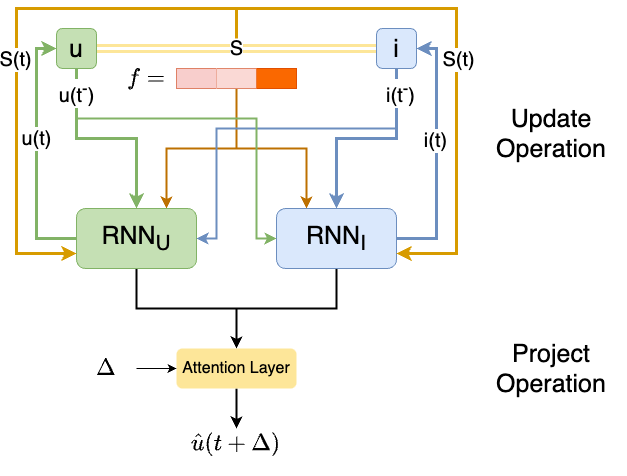

The diagram above was exported from draw.io. Its source (the exported page's mxGraphModel, read from the mxfile embedded in the PNG):
<mxGraphModel dx="821" dy="547" grid="1" gridSize="10" guides="1" tooltips="1" connect="1" arrows="1" fold="1" page="1" pageScale="1" pageWidth="1169" pageHeight="827" math="1" shadow="0">
  <root>
    <mxCell id="0" />
    <mxCell id="1" parent="0" />
    <mxCell id="TErrpsA_D74F7WEM8yN2-4" value="" style="edgeStyle=orthogonalEdgeStyle;rounded=0;orthogonalLoop=1;jettySize=auto;html=1;fillColor=#e1d5e7;strokeColor=#fde699;shape=link;strokeWidth=3;" parent="1" source="TErrpsA_D74F7WEM8yN2-1" target="TErrpsA_D74F7WEM8yN2-3" edge="1">
      <mxGeometry relative="1" as="geometry" />
    </mxCell>
    <mxCell id="37zcgmlr-g9fYz6aY1wV-2" value="&lt;font style=&quot;font-size: 20px;&quot;&gt;S&lt;/font&gt;" style="edgeLabel;html=1;align=center;verticalAlign=middle;resizable=0;points=[];" parent="TErrpsA_D74F7WEM8yN2-4" vertex="1" connectable="0">
      <mxGeometry y="-4" relative="1" as="geometry">
        <mxPoint y="-4" as="offset" />
      </mxGeometry>
    </mxCell>
    <mxCell id="TErrpsA_D74F7WEM8yN2-21" value="" style="edgeStyle=orthogonalEdgeStyle;rounded=0;orthogonalLoop=1;jettySize=auto;html=1;fillColor=#d5e8d4;strokeColor=#82b366;strokeWidth=3;" parent="1" source="TErrpsA_D74F7WEM8yN2-1" target="TErrpsA_D74F7WEM8yN2-20" edge="1">
      <mxGeometry relative="1" as="geometry" />
    </mxCell>
    <mxCell id="TErrpsA_D74F7WEM8yN2-26" value="&lt;font style=&quot;font-size: 20px;&quot;&gt;u(t&lt;sup&gt;-&lt;/sup&gt;)&lt;/font&gt;" style="edgeLabel;html=1;align=center;verticalAlign=middle;resizable=0;points=[];labelBorderColor=none;" parent="TErrpsA_D74F7WEM8yN2-21" vertex="1" connectable="0">
      <mxGeometry x="0.0818" y="-1" relative="1" as="geometry">
        <mxPoint x="-38" y="-46" as="offset" />
      </mxGeometry>
    </mxCell>
    <mxCell id="TErrpsA_D74F7WEM8yN2-1" value="&lt;font style=&quot;font-size: 25px;&quot;&gt;u&lt;/font&gt;" style="rounded=1;whiteSpace=wrap;html=1;fillColor=#c5e0b4;strokeColor=#82b366;" parent="1" vertex="1">
      <mxGeometry x="220" y="140" width="40" height="40" as="geometry" />
    </mxCell>
    <mxCell id="TErrpsA_D74F7WEM8yN2-39" style="edgeStyle=orthogonalEdgeStyle;rounded=0;orthogonalLoop=1;jettySize=auto;html=1;entryX=0.5;entryY=0;entryDx=0;entryDy=0;fillColor=#dae8fc;strokeColor=#6c8ebf;strokeWidth=3;" parent="1" source="TErrpsA_D74F7WEM8yN2-3" target="TErrpsA_D74F7WEM8yN2-29" edge="1">
      <mxGeometry relative="1" as="geometry" />
    </mxCell>
    <mxCell id="TErrpsA_D74F7WEM8yN2-3" value="&lt;font style=&quot;font-size: 25px;&quot;&gt;i&lt;/font&gt;" style="rounded=1;whiteSpace=wrap;html=1;fillColor=#dae8fc;strokeColor=#6c8ebf;" parent="1" vertex="1">
      <mxGeometry x="540" y="140" width="40" height="40" as="geometry" />
    </mxCell>
    <mxCell id="TErrpsA_D74F7WEM8yN2-32" style="edgeStyle=orthogonalEdgeStyle;rounded=0;orthogonalLoop=1;jettySize=auto;html=1;entryX=0.75;entryY=0;entryDx=0;entryDy=0;fillColor=#f0a30a;strokeColor=#BD7000;strokeWidth=2;" parent="1" source="TErrpsA_D74F7WEM8yN2-6" target="TErrpsA_D74F7WEM8yN2-20" edge="1">
      <mxGeometry relative="1" as="geometry" />
    </mxCell>
    <mxCell id="TErrpsA_D74F7WEM8yN2-33" style="edgeStyle=orthogonalEdgeStyle;rounded=0;orthogonalLoop=1;jettySize=auto;html=1;entryX=0.25;entryY=0;entryDx=0;entryDy=0;fillColor=#f0a30a;strokeColor=#BD7000;strokeWidth=2;" parent="1" source="TErrpsA_D74F7WEM8yN2-6" target="TErrpsA_D74F7WEM8yN2-29" edge="1">
      <mxGeometry relative="1" as="geometry">
        <Array as="points">
          <mxPoint x="400" y="260" />
          <mxPoint x="470" y="260" />
        </Array>
      </mxGeometry>
    </mxCell>
    <mxCell id="TErrpsA_D74F7WEM8yN2-6" value="" style="shape=table;startSize=0;container=1;collapsible=0;childLayout=tableLayout;fontSize=16;fillColor=#fa6800;fontColor=#000000;strokeColor=#C73500;gradientColor=none;swimlaneFillColor=#a23f3f;fillStyle=auto;" parent="1" vertex="1">
      <mxGeometry x="340" y="180" width="120" height="20" as="geometry" />
    </mxCell>
    <mxCell id="TErrpsA_D74F7WEM8yN2-7" value="" style="shape=tableRow;horizontal=0;startSize=0;swimlaneHead=0;swimlaneBody=0;strokeColor=inherit;top=0;left=0;bottom=0;right=0;collapsible=0;dropTarget=0;fillColor=none;points=[[0,0.5],[1,0.5]];portConstraint=eastwest;fontSize=16;" parent="TErrpsA_D74F7WEM8yN2-6" vertex="1">
      <mxGeometry width="120" height="20" as="geometry" />
    </mxCell>
    <mxCell id="TErrpsA_D74F7WEM8yN2-8" value="" style="shape=partialRectangle;html=1;whiteSpace=wrap;connectable=0;strokeColor=#b85450;overflow=hidden;fillColor=#f8cecc;top=0;left=0;bottom=0;right=0;pointerEvents=1;fontSize=16;" parent="TErrpsA_D74F7WEM8yN2-7" vertex="1">
      <mxGeometry width="40" height="20" as="geometry">
        <mxRectangle width="40" height="20" as="alternateBounds" />
      </mxGeometry>
    </mxCell>
    <mxCell id="TErrpsA_D74F7WEM8yN2-9" value="" style="shape=partialRectangle;html=1;whiteSpace=wrap;connectable=0;strokeColor=#ae4132;overflow=hidden;fillColor=#fad9d5;top=0;left=0;bottom=0;right=0;pointerEvents=1;fontSize=16;" parent="TErrpsA_D74F7WEM8yN2-7" vertex="1">
      <mxGeometry x="40" width="40" height="20" as="geometry">
        <mxRectangle width="40" height="20" as="alternateBounds" />
      </mxGeometry>
    </mxCell>
    <mxCell id="TErrpsA_D74F7WEM8yN2-10" value="" style="shape=partialRectangle;html=1;whiteSpace=wrap;connectable=0;strokeColor=#C73500;overflow=hidden;fillColor=#fa6800;top=0;left=0;bottom=0;right=0;pointerEvents=1;fontSize=16;fontColor=#000000;" parent="TErrpsA_D74F7WEM8yN2-7" vertex="1">
      <mxGeometry x="80" width="40" height="20" as="geometry">
        <mxRectangle width="40" height="20" as="alternateBounds" />
      </mxGeometry>
    </mxCell>
    <mxCell id="TErrpsA_D74F7WEM8yN2-22" style="edgeStyle=orthogonalEdgeStyle;rounded=0;orthogonalLoop=1;jettySize=auto;html=1;exitX=0;exitY=0.5;exitDx=0;exitDy=0;entryX=0;entryY=0.5;entryDx=0;entryDy=0;strokeWidth=3;fillColor=#d5e8d4;strokeColor=#82b366;" parent="1" source="TErrpsA_D74F7WEM8yN2-20" target="TErrpsA_D74F7WEM8yN2-1" edge="1">
      <mxGeometry relative="1" as="geometry">
        <Array as="points">
          <mxPoint x="200" y="350" />
          <mxPoint x="200" y="160" />
        </Array>
      </mxGeometry>
    </mxCell>
    <mxCell id="TErrpsA_D74F7WEM8yN2-27" value="&lt;font style=&quot;font-size: 20px;&quot;&gt;u(t)&lt;/font&gt;" style="edgeLabel;html=1;align=center;verticalAlign=middle;resizable=0;points=[];" parent="TErrpsA_D74F7WEM8yN2-22" vertex="1" connectable="0">
      <mxGeometry x="-0.6216" y="-1" relative="1" as="geometry">
        <mxPoint x="-1" y="-93" as="offset" />
      </mxGeometry>
    </mxCell>
    <mxCell id="TErrpsA_D74F7WEM8yN2-65" value="" style="edgeStyle=orthogonalEdgeStyle;rounded=0;orthogonalLoop=1;jettySize=auto;html=1;fontSize=20;strokeWidth=2;" parent="1" source="TErrpsA_D74F7WEM8yN2-20" target="TErrpsA_D74F7WEM8yN2-64" edge="1">
      <mxGeometry relative="1" as="geometry" />
    </mxCell>
    <mxCell id="TErrpsA_D74F7WEM8yN2-20" value="&lt;font style=&quot;font-size: 25px;&quot;&gt;RNN&lt;sub&gt;U&lt;/sub&gt;&lt;/font&gt;" style="whiteSpace=wrap;html=1;rounded=1;fillColor=#c5e0b4;strokeColor=#82b366;" parent="1" vertex="1">
      <mxGeometry x="240" y="320" width="120" height="60" as="geometry" />
    </mxCell>
    <mxCell id="TErrpsA_D74F7WEM8yN2-35" style="edgeStyle=orthogonalEdgeStyle;rounded=0;orthogonalLoop=1;jettySize=auto;html=1;entryX=1;entryY=0.5;entryDx=0;entryDy=0;fillColor=#dae8fc;strokeColor=#6c8ebf;strokeWidth=3;" parent="1" source="TErrpsA_D74F7WEM8yN2-29" target="TErrpsA_D74F7WEM8yN2-3" edge="1">
      <mxGeometry relative="1" as="geometry">
        <Array as="points">
          <mxPoint x="600" y="350" />
          <mxPoint x="600" y="160" />
        </Array>
      </mxGeometry>
    </mxCell>
    <mxCell id="TErrpsA_D74F7WEM8yN2-66" style="edgeStyle=orthogonalEdgeStyle;rounded=0;orthogonalLoop=1;jettySize=auto;html=1;entryX=0.5;entryY=0;entryDx=0;entryDy=0;fontSize=20;strokeWidth=2;" parent="1" source="TErrpsA_D74F7WEM8yN2-29" target="TErrpsA_D74F7WEM8yN2-64" edge="1">
      <mxGeometry relative="1" as="geometry" />
    </mxCell>
    <mxCell id="TErrpsA_D74F7WEM8yN2-29" value="&lt;font style=&quot;font-size: 25px;&quot;&gt;RNN&lt;sub&gt;I&lt;/sub&gt;&lt;/font&gt;" style="whiteSpace=wrap;html=1;rounded=1;fillColor=#dae8fc;strokeColor=#6c8ebf;" parent="1" vertex="1">
      <mxGeometry x="440" y="320" width="120" height="60" as="geometry" />
    </mxCell>
    <mxCell id="TErrpsA_D74F7WEM8yN2-31" value="&lt;font style=&quot;font-size: 20px;&quot;&gt;$$f =$$&lt;/font&gt;" style="text;html=1;align=center;verticalAlign=middle;whiteSpace=wrap;rounded=0;" parent="1" vertex="1">
      <mxGeometry x="280" y="175" width="60" height="30" as="geometry" />
    </mxCell>
    <mxCell id="TErrpsA_D74F7WEM8yN2-36" value="&lt;font style=&quot;font-size: 20px;&quot;&gt;i(t)&lt;/font&gt;" style="edgeLabel;html=1;align=center;verticalAlign=middle;resizable=0;points=[];" parent="1" vertex="1" connectable="0">
      <mxGeometry x="309.995641025641" y="259.7948717948718" as="geometry">
        <mxPoint x="289" y="-8" as="offset" />
      </mxGeometry>
    </mxCell>
    <mxCell id="TErrpsA_D74F7WEM8yN2-37" style="edgeStyle=orthogonalEdgeStyle;rounded=0;orthogonalLoop=1;jettySize=auto;html=1;entryX=1;entryY=0.5;entryDx=0;entryDy=0;fillColor=#dae8fc;strokeColor=#6c8ebf;strokeWidth=2;" parent="1" target="TErrpsA_D74F7WEM8yN2-20" edge="1">
      <mxGeometry relative="1" as="geometry">
        <mxPoint x="560" y="220" as="sourcePoint" />
        <mxPoint x="359.97" y="330" as="targetPoint" />
        <Array as="points">
          <mxPoint x="560" y="240" />
          <mxPoint x="380" y="240" />
          <mxPoint x="380" y="350" />
        </Array>
      </mxGeometry>
    </mxCell>
    <mxCell id="TErrpsA_D74F7WEM8yN2-38" style="edgeStyle=orthogonalEdgeStyle;rounded=0;orthogonalLoop=1;jettySize=auto;html=1;entryX=0;entryY=0.5;entryDx=0;entryDy=0;fillColor=#d5e8d4;strokeColor=#82b366;strokeWidth=2;" parent="1" target="TErrpsA_D74F7WEM8yN2-29" edge="1">
      <mxGeometry relative="1" as="geometry">
        <mxPoint x="240" y="230" as="sourcePoint" />
        <Array as="points">
          <mxPoint x="240" y="230" />
          <mxPoint x="420" y="230" />
          <mxPoint x="420" y="350" />
        </Array>
      </mxGeometry>
    </mxCell>
    <mxCell id="TErrpsA_D74F7WEM8yN2-40" value="&lt;font style=&quot;font-size: 20px;&quot;&gt;i(t&lt;sup&gt;-&lt;/sup&gt;)&lt;/font&gt;" style="edgeLabel;html=1;align=center;verticalAlign=middle;resizable=0;points=[];" parent="1" vertex="1" connectable="0">
      <mxGeometry x="250.23076923076928" y="220" as="geometry">
        <mxPoint x="313" y="-15" as="offset" />
      </mxGeometry>
    </mxCell>
    <mxCell id="TErrpsA_D74F7WEM8yN2-72" style="edgeStyle=orthogonalEdgeStyle;rounded=0;orthogonalLoop=1;jettySize=auto;html=1;entryX=0.5;entryY=0;entryDx=0;entryDy=0;fontSize=20;strokeWidth=2;" parent="1" source="TErrpsA_D74F7WEM8yN2-64" target="TErrpsA_D74F7WEM8yN2-71" edge="1">
      <mxGeometry relative="1" as="geometry" />
    </mxCell>
    <mxCell id="TErrpsA_D74F7WEM8yN2-64" value="&lt;font style=&quot;font-size: 16px;&quot;&gt;Attention Layer&lt;/font&gt;" style="whiteSpace=wrap;html=1;rounded=1;fillColor=#FDE699;strokeColor=none;" parent="1" vertex="1">
      <mxGeometry x="340" y="460" width="120" height="40" as="geometry" />
    </mxCell>
    <mxCell id="TErrpsA_D74F7WEM8yN2-80" style="edgeStyle=orthogonalEdgeStyle;rounded=0;orthogonalLoop=1;jettySize=auto;html=1;entryX=0;entryY=0.5;entryDx=0;entryDy=0;" parent="1" source="TErrpsA_D74F7WEM8yN2-70" target="TErrpsA_D74F7WEM8yN2-64" edge="1">
      <mxGeometry relative="1" as="geometry" />
    </mxCell>
    <mxCell id="TErrpsA_D74F7WEM8yN2-70" value="&lt;span style=&quot;font-size: 20px;&quot;&gt;$$\Delta$$&lt;/span&gt;" style="text;html=1;align=center;verticalAlign=middle;whiteSpace=wrap;rounded=0;" parent="1" vertex="1">
      <mxGeometry x="240" y="465" width="60" height="30" as="geometry" />
    </mxCell>
    <mxCell id="TErrpsA_D74F7WEM8yN2-71" value="&lt;font style=&quot;font-size: 20px;&quot;&gt;$$\hat{u}(t+ \Delta)$$&lt;/font&gt;" style="text;html=1;align=center;verticalAlign=middle;whiteSpace=wrap;rounded=0;" parent="1" vertex="1">
      <mxGeometry x="335" y="540" width="130" height="30" as="geometry" />
    </mxCell>
    <mxCell id="TErrpsA_D74F7WEM8yN2-95" value="&lt;div style=&quot;&quot;&gt;&lt;div&gt;&lt;span style=&quot;font-size: 25px; background-color: initial;&quot;&gt;Update&lt;/span&gt;&lt;/div&gt;&lt;div style=&quot;font-size: 25px;&quot;&gt;Operation&lt;/div&gt;&lt;/div&gt;" style="text;html=1;align=center;verticalAlign=middle;whiteSpace=wrap;rounded=0;" parent="1" vertex="1">
      <mxGeometry x="640" y="207.39" width="150" height="75.21" as="geometry" />
    </mxCell>
    <mxCell id="TErrpsA_D74F7WEM8yN2-96" value="&lt;div style=&quot;&quot;&gt;&lt;div&gt;&lt;span style=&quot;font-size: 25px;&quot;&gt;Project&lt;/span&gt;&lt;/div&gt;&lt;div style=&quot;font-size: 25px;&quot;&gt;Operation&lt;/div&gt;&lt;/div&gt;" style="text;html=1;align=center;verticalAlign=middle;whiteSpace=wrap;rounded=0;" parent="1" vertex="1">
      <mxGeometry x="640" y="442.4" width="150" height="75.21" as="geometry" />
    </mxCell>
    <mxCell id="37zcgmlr-g9fYz6aY1wV-5" value="" style="endArrow=classic;html=1;rounded=0;entryX=0;entryY=0.75;entryDx=0;entryDy=0;strokeWidth=3;strokeColor=#d79b00;fillColor=#ffe6cc;" parent="1" target="TErrpsA_D74F7WEM8yN2-20" edge="1">
      <mxGeometry width="50" height="50" relative="1" as="geometry">
        <mxPoint x="400" y="150" as="sourcePoint" />
        <mxPoint x="200" y="90" as="targetPoint" />
        <Array as="points">
          <mxPoint x="400" y="120" />
          <mxPoint x="290" y="120" />
          <mxPoint x="180" y="120" />
          <mxPoint x="180" y="365" />
        </Array>
      </mxGeometry>
    </mxCell>
    <mxCell id="37zcgmlr-g9fYz6aY1wV-6" value="" style="endArrow=classic;html=1;rounded=0;entryX=0;entryY=0.75;entryDx=0;entryDy=0;strokeWidth=3;strokeColor=#d79b00;fillColor=#ffe6cc;" parent="1" edge="1">
      <mxGeometry width="50" height="50" relative="1" as="geometry">
        <mxPoint x="400" y="150" as="sourcePoint" />
        <mxPoint x="560" y="365" as="targetPoint" />
        <Array as="points">
          <mxPoint x="400" y="120" />
          <mxPoint x="510" y="120" />
          <mxPoint x="620" y="120" />
          <mxPoint x="620" y="365" />
        </Array>
      </mxGeometry>
    </mxCell>
    <mxCell id="XzjQqGvxLSdjs1Sam99f-1" value="&lt;font style=&quot;font-size: 20px;&quot;&gt;S(t)&lt;/font&gt;" style="edgeLabel;html=1;align=center;verticalAlign=middle;resizable=0;points=[];" parent="37zcgmlr-g9fYz6aY1wV-6" vertex="1" connectable="0">
      <mxGeometry x="0.0847" y="2" relative="1" as="geometry">
        <mxPoint as="offset" />
      </mxGeometry>
    </mxCell>
    <mxCell id="XzjQqGvxLSdjs1Sam99f-2" value="&lt;font style=&quot;font-size: 20px;&quot;&gt;S(t)&lt;/font&gt;" style="edgeLabel;html=1;align=center;verticalAlign=middle;resizable=0;points=[];" parent="1" vertex="1" connectable="0">
      <mxGeometry x="632" y="180" as="geometry">
        <mxPoint x="-453" y="-9" as="offset" />
      </mxGeometry>
    </mxCell>
  </root>
</mxGraphModel>